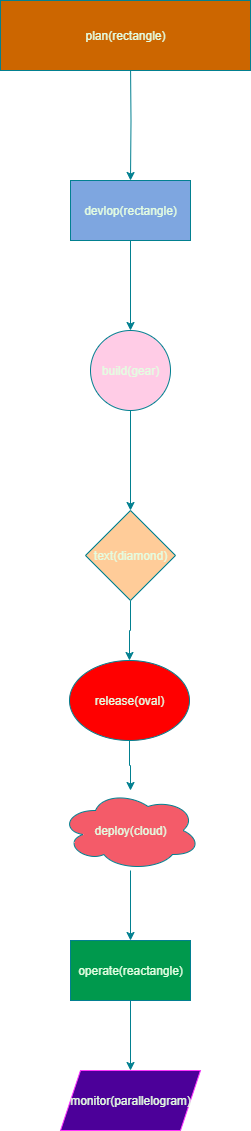

The diagram above was exported from draw.io. Its source (the exported page's mxGraphModel, read from the mxfile embedded in the PNG):
<mxGraphModel dx="1477" dy="814" grid="1" gridSize="10" guides="1" tooltips="1" connect="1" arrows="1" fold="1" page="1" pageScale="1" pageWidth="850" pageHeight="1100" math="0" shadow="0">
  <root>
    <mxCell id="0" />
    <mxCell id="1" parent="0" />
    <mxCell id="5Uhwyd6SSkpeNQfPK-HG-10" value="" style="edgeStyle=orthogonalEdgeStyle;rounded=0;orthogonalLoop=1;jettySize=auto;html=1;labelBackgroundColor=none;strokeColor=#028090;fontColor=default;" edge="1" parent="1" target="5Uhwyd6SSkpeNQfPK-HG-3">
      <mxGeometry relative="1" as="geometry">
        <mxPoint x="430" y="80" as="sourcePoint" />
      </mxGeometry>
    </mxCell>
    <mxCell id="5Uhwyd6SSkpeNQfPK-HG-11" value="" style="edgeStyle=orthogonalEdgeStyle;rounded=0;orthogonalLoop=1;jettySize=auto;html=1;labelBackgroundColor=none;strokeColor=#028090;fontColor=default;" edge="1" parent="1" source="5Uhwyd6SSkpeNQfPK-HG-3" target="5Uhwyd6SSkpeNQfPK-HG-4">
      <mxGeometry relative="1" as="geometry" />
    </mxCell>
    <mxCell id="5Uhwyd6SSkpeNQfPK-HG-3" value="devlop(rectangle)" style="rounded=0;whiteSpace=wrap;html=1;labelBackgroundColor=none;fillColor=#7EA6E0;strokeColor=#028090;fontColor=#E4FDE1;" vertex="1" parent="1">
      <mxGeometry x="370" y="200" width="120" height="60" as="geometry" />
    </mxCell>
    <mxCell id="5Uhwyd6SSkpeNQfPK-HG-12" value="" style="edgeStyle=orthogonalEdgeStyle;rounded=0;orthogonalLoop=1;jettySize=auto;html=1;labelBackgroundColor=none;strokeColor=#028090;fontColor=default;" edge="1" parent="1" source="5Uhwyd6SSkpeNQfPK-HG-4" target="5Uhwyd6SSkpeNQfPK-HG-5">
      <mxGeometry relative="1" as="geometry" />
    </mxCell>
    <mxCell id="5Uhwyd6SSkpeNQfPK-HG-4" value="build(gear)" style="ellipse;whiteSpace=wrap;html=1;aspect=fixed;labelBackgroundColor=none;fillColor=#FFCCE6;strokeColor=#028090;fontColor=#E4FDE1;" vertex="1" parent="1">
      <mxGeometry x="390" y="350" width="80" height="80" as="geometry" />
    </mxCell>
    <mxCell id="5Uhwyd6SSkpeNQfPK-HG-13" value="" style="edgeStyle=orthogonalEdgeStyle;rounded=0;orthogonalLoop=1;jettySize=auto;html=1;labelBackgroundColor=none;strokeColor=#028090;fontColor=default;" edge="1" parent="1" source="5Uhwyd6SSkpeNQfPK-HG-5" target="5Uhwyd6SSkpeNQfPK-HG-6">
      <mxGeometry relative="1" as="geometry" />
    </mxCell>
    <mxCell id="5Uhwyd6SSkpeNQfPK-HG-5" value="text(diamond)" style="rhombus;whiteSpace=wrap;html=1;labelBackgroundColor=none;fillColor=#FFCC99;strokeColor=#028090;fontColor=#E4FDE1;" vertex="1" parent="1">
      <mxGeometry x="385" y="530" width="90" height="90" as="geometry" />
    </mxCell>
    <mxCell id="5Uhwyd6SSkpeNQfPK-HG-15" value="" style="edgeStyle=orthogonalEdgeStyle;rounded=0;orthogonalLoop=1;jettySize=auto;html=1;labelBackgroundColor=none;strokeColor=#028090;fontColor=default;" edge="1" parent="1" source="5Uhwyd6SSkpeNQfPK-HG-6" target="5Uhwyd6SSkpeNQfPK-HG-7">
      <mxGeometry relative="1" as="geometry" />
    </mxCell>
    <mxCell id="5Uhwyd6SSkpeNQfPK-HG-6" value="release(oval)" style="ellipse;whiteSpace=wrap;html=1;labelBackgroundColor=none;fillColor=#FF0000;strokeColor=#028090;fontColor=#E4FDE1;" vertex="1" parent="1">
      <mxGeometry x="369" y="680" width="120" height="80" as="geometry" />
    </mxCell>
    <mxCell id="5Uhwyd6SSkpeNQfPK-HG-16" value="" style="edgeStyle=orthogonalEdgeStyle;rounded=0;orthogonalLoop=1;jettySize=auto;html=1;labelBackgroundColor=none;strokeColor=#028090;fontColor=default;" edge="1" parent="1" source="5Uhwyd6SSkpeNQfPK-HG-7" target="5Uhwyd6SSkpeNQfPK-HG-8">
      <mxGeometry relative="1" as="geometry" />
    </mxCell>
    <mxCell id="5Uhwyd6SSkpeNQfPK-HG-7" value="deploy(cloud)" style="ellipse;shape=cloud;whiteSpace=wrap;html=1;labelBackgroundColor=none;fillColor=#F45B69;strokeColor=#028090;fontColor=#E4FDE1;" vertex="1" parent="1">
      <mxGeometry x="360" y="810" width="140" height="80" as="geometry" />
    </mxCell>
    <mxCell id="5Uhwyd6SSkpeNQfPK-HG-17" value="" style="edgeStyle=orthogonalEdgeStyle;rounded=0;orthogonalLoop=1;jettySize=auto;html=1;labelBackgroundColor=none;strokeColor=#028090;fontColor=default;" edge="1" parent="1" source="5Uhwyd6SSkpeNQfPK-HG-8" target="5Uhwyd6SSkpeNQfPK-HG-9">
      <mxGeometry relative="1" as="geometry" />
    </mxCell>
    <mxCell id="5Uhwyd6SSkpeNQfPK-HG-8" value="operate(reactangle)" style="rounded=0;whiteSpace=wrap;html=1;labelBackgroundColor=none;fillColor=#00994D;strokeColor=#028090;fontColor=#E4FDE1;" vertex="1" parent="1">
      <mxGeometry x="370" y="960" width="120" height="60" as="geometry" />
    </mxCell>
    <mxCell id="5Uhwyd6SSkpeNQfPK-HG-9" value="monitor(parallelogram)" style="shape=parallelogram;perimeter=parallelogramPerimeter;whiteSpace=wrap;html=1;fixedSize=1;labelBackgroundColor=none;fillColor=#4C0099;strokeColor=#FF33FF;fontColor=#E4FDE1;" vertex="1" parent="1">
      <mxGeometry x="360" y="1090" width="140" height="60" as="geometry" />
    </mxCell>
    <mxCell id="5Uhwyd6SSkpeNQfPK-HG-18" value="plan(rectangle)" style="rounded=0;whiteSpace=wrap;html=1;strokeColor=#028090;fontColor=#E4FDE1;fillColor=#CC6600;" vertex="1" parent="1">
      <mxGeometry x="300" y="20" width="250" height="70" as="geometry" />
    </mxCell>
  </root>
</mxGraphModel>